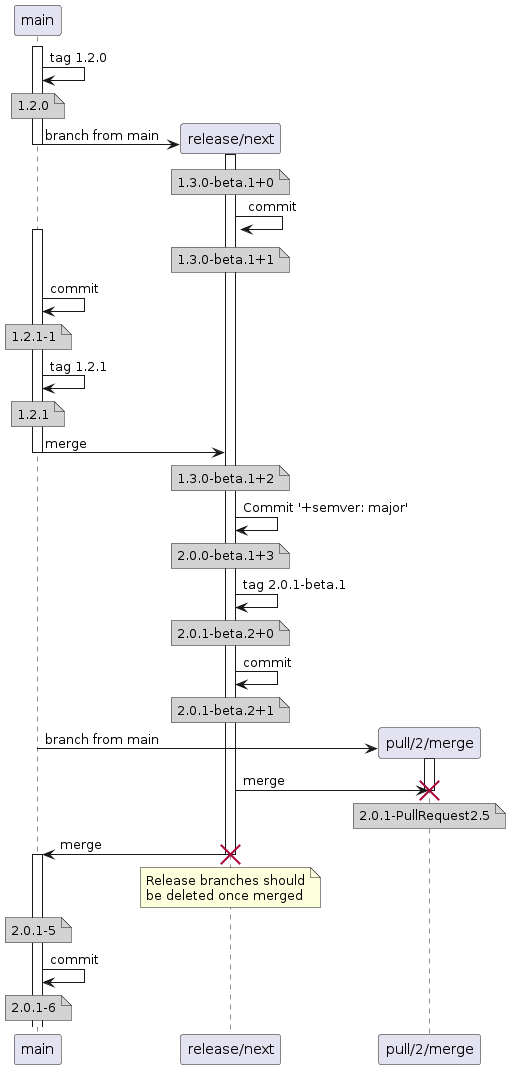

The diagram above was rendered by PlantUML. Its source (embedded in the PNG):
@startuml
activate main
main -> main: tag 1.2.0
note over main #D3D3D3
  1.2.0
end note
create participant "release/next" as release
main -> release: branch from main
activate release
deactivate main
note over release #D3D3D3
  1.3.0-beta.1+0
end note
release -> release: commit
note over release #D3D3D3
  1.3.0-beta.1+1
end note
activate main
main -> main: commit
note over main #D3D3D3
  1.2.1-1
end note
main -> main: tag 1.2.1
note over main #D3D3D3
  1.2.1
end note
main -> release: merge
deactivate main
note over release #D3D3D3
  1.3.0-beta.1+2
end note
release -> release: Commit '+semver: major'
note over release #D3D3D3
  2.0.0-beta.1+3
end note
release -> release: tag 2.0.1-beta.1
note over release #D3D3D3
  2.0.1-beta.2+0
end note
release -> release: commit
note over release #D3D3D3
  2.0.1-beta.2+1
end note
create participant "pull/2/merge" as pull
main -> pull: branch from main
activate pull
release -> pull: merge
note over pull #D3D3D3
  2.0.1-PullRequest2.5
end note
destroy pull
release -> main: merge
destroy release
note over release
  Release branches should
  be deleted once merged
end note
note over main #D3D3D3
  2.0.1-5
end note
activate main
main -> main: commit
note over main #D3D3D3
  2.0.1-6
end note
@enduml